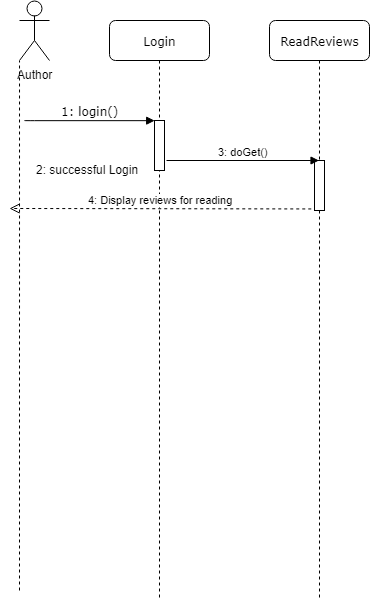

The diagram above was exported from draw.io. Its source (the exported page's mxGraphModel, read from the mxfile embedded in the PNG):
<mxGraphModel dx="961" dy="515" grid="1" gridSize="10" guides="1" tooltips="1" connect="1" arrows="1" fold="1" page="1" pageScale="1" pageWidth="1100" pageHeight="850" background="#ffffff" math="0" shadow="0">
  <root>
    <mxCell id="0" />
    <mxCell id="1" parent="0" />
    <mxCell id="7baba1c4bc27f4b0-2" value="Login" style="shape=umlLifeline;perimeter=lifelinePerimeter;whiteSpace=wrap;html=1;container=1;collapsible=0;recursiveResize=0;outlineConnect=0;rounded=1;shadow=0;comic=0;labelBackgroundColor=none;strokeColor=#000000;strokeWidth=1;fillColor=#FFFFFF;fontFamily=Verdana;fontSize=12;fontColor=#000000;align=center;" parent="1" vertex="1">
      <mxGeometry x="240" y="80" width="100" height="580" as="geometry" />
    </mxCell>
    <mxCell id="7baba1c4bc27f4b0-10" value="" style="html=1;points=[];perimeter=orthogonalPerimeter;rounded=0;shadow=0;comic=0;labelBackgroundColor=none;strokeColor=#000000;strokeWidth=1;fillColor=#FFFFFF;fontFamily=Verdana;fontSize=12;fontColor=#000000;align=center;" parent="7baba1c4bc27f4b0-2" vertex="1">
      <mxGeometry x="45" y="100" width="10" height="50" as="geometry" />
    </mxCell>
    <mxCell id="7baba1c4bc27f4b0-3" value="ReadReviews" style="shape=umlLifeline;perimeter=lifelinePerimeter;whiteSpace=wrap;html=1;container=1;collapsible=0;recursiveResize=0;outlineConnect=0;rounded=1;shadow=0;comic=0;labelBackgroundColor=none;strokeColor=#000000;strokeWidth=1;fillColor=#FFFFFF;fontFamily=Verdana;fontSize=12;fontColor=#000000;align=center;" parent="1" vertex="1">
      <mxGeometry x="400" y="80" width="100" height="580" as="geometry" />
    </mxCell>
    <mxCell id="7baba1c4bc27f4b0-13" value="" style="html=1;points=[];perimeter=orthogonalPerimeter;rounded=0;shadow=0;comic=0;labelBackgroundColor=none;strokeColor=#000000;strokeWidth=1;fillColor=#FFFFFF;fontFamily=Verdana;fontSize=12;fontColor=#000000;align=center;" parent="7baba1c4bc27f4b0-3" vertex="1">
      <mxGeometry x="45" y="140" width="10" height="50" as="geometry" />
    </mxCell>
    <mxCell id="7baba1c4bc27f4b0-11" value="1: login()" style="html=1;verticalAlign=bottom;endArrow=block;entryX=0;entryY=0;labelBackgroundColor=none;fontFamily=Verdana;fontSize=12;edgeStyle=elbowEdgeStyle;elbow=vertical;" parent="1" target="7baba1c4bc27f4b0-10" edge="1">
      <mxGeometry relative="1" as="geometry">
        <mxPoint x="155" y="180" as="sourcePoint" />
      </mxGeometry>
    </mxCell>
    <mxCell id="Tns_9vPzrml43IrZCWns-2" value="2: successful Login" style="text;html=1;resizable=0;points=[];autosize=1;align=left;verticalAlign=top;spacingTop=-4;" vertex="1" parent="1">
      <mxGeometry x="165" y="220" width="120" height="20" as="geometry" />
    </mxCell>
    <mxCell id="Tns_9vPzrml43IrZCWns-5" value="3: doGet()" style="html=1;verticalAlign=bottom;endArrow=block;" edge="1" parent="1" target="7baba1c4bc27f4b0-3">
      <mxGeometry width="80" relative="1" as="geometry">
        <mxPoint x="297" y="220" as="sourcePoint" />
        <mxPoint x="443" y="255" as="targetPoint" />
      </mxGeometry>
    </mxCell>
    <mxCell id="Tns_9vPzrml43IrZCWns-6" value="4: Display reviews for reading" style="html=1;verticalAlign=bottom;endArrow=open;dashed=1;endSize=8;exitX=-0.324;exitY=0.969;exitDx=0;exitDy=0;exitPerimeter=0;" edge="1" parent="1" source="7baba1c4bc27f4b0-13">
      <mxGeometry x="0.0004" relative="1" as="geometry">
        <mxPoint x="589.5" y="309.5" as="sourcePoint" />
        <mxPoint x="140" y="268" as="targetPoint" />
        <mxPoint as="offset" />
      </mxGeometry>
    </mxCell>
    <mxCell id="Tns_9vPzrml43IrZCWns-7" value="Author" style="shape=umlActor;verticalLabelPosition=bottom;labelBackgroundColor=#ffffff;verticalAlign=top;html=1;" vertex="1" parent="1">
      <mxGeometry x="150" y="60" width="30" height="60" as="geometry" />
    </mxCell>
    <mxCell id="Tns_9vPzrml43IrZCWns-10" value="" style="endArrow=none;dashed=1;html=1;entryX=0;entryY=1;entryDx=0;entryDy=0;entryPerimeter=0;" edge="1" parent="1" target="Tns_9vPzrml43IrZCWns-7">
      <mxGeometry width="50" height="50" relative="1" as="geometry">
        <mxPoint x="150" y="650" as="sourcePoint" />
        <mxPoint x="190" y="680" as="targetPoint" />
      </mxGeometry>
    </mxCell>
  </root>
</mxGraphModel>